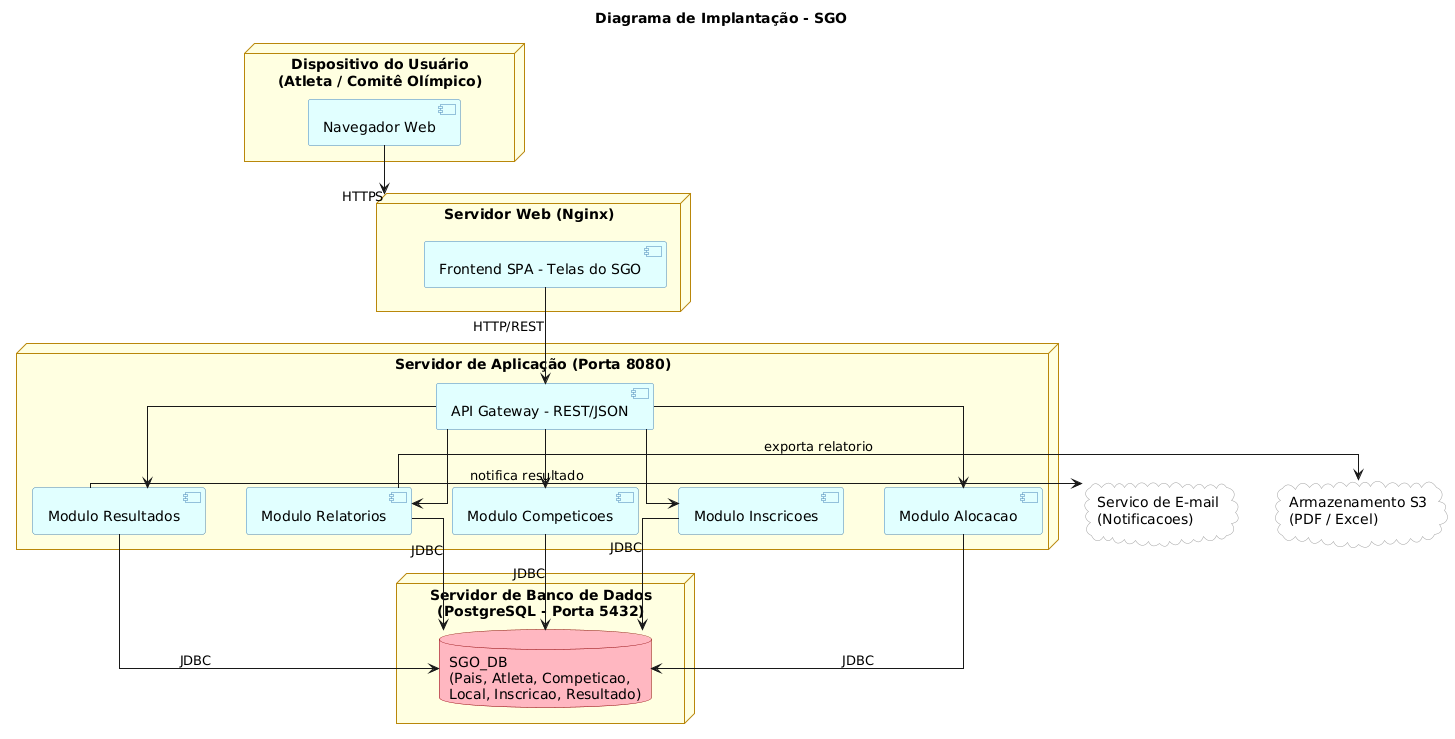

The diagram above was rendered by PlantUML. Its source (embedded in the PNG):
@startuml
title Diagrama de Implantação - SGO

skinparam node {
    BackgroundColor LightYellow
    BorderColor DarkGoldenrod
    FontStyle Bold
}
skinparam component {
    BackgroundColor LightCyan
    BorderColor SteelBlue
}
skinparam database {
    BackgroundColor LightPink
    BorderColor DarkRed
}
skinparam cloud {
    BackgroundColor White
    BorderColor #A0A0A0
}
skinparam linetype ortho
skinparam nodesep 40
skinparam ranksep 50

' ── CLIENTES ────────────────────────────────────────────
node "Dispositivo do Usuário\n(Atleta / Comitê Olímpico)" as Client {
    [Navegador Web] as Browser
}

' ── SERVIDOR WEB ────────────────────────────────────────
node "Servidor Web (Nginx)" as WebServer {
    [Frontend SPA - Telas do SGO] as Frontend
}

Browser -down-> WebServer : HTTPS

' ── SERVIDOR DE APLICAÇÃO ───────────────────────────────
node "Servidor de Aplicação (Porta 8080)" as AppServer {
    [API Gateway - REST/JSON] as API
    [Modulo Competicoes]  as CompSvc
    [Modulo Inscricoes]   as InscSvc
    [Modulo Alocacao]     as AlocSvc
    [Modulo Resultados]   as ResSvc
    [Modulo Relatorios]   as RelSvc

    Frontend -down-> API : HTTP/REST

    API -down-> CompSvc
    API -down-> InscSvc
    API -down-> AlocSvc
    API -down-> ResSvc
    API -down-> RelSvc
}

' ── BANCO DE DADOS ──────────────────────────────────────
node "Servidor de Banco de Dados\n(PostgreSQL - Porta 5432)" as DBServer {
    database "SGO_DB\n(Pais, Atleta, Competicao,\nLocal, Inscricao, Resultado)" as BD
}

CompSvc -down-> BD : JDBC
InscSvc -down-> BD : JDBC
AlocSvc -down-> BD : JDBC
ResSvc  -down-> BD : JDBC
RelSvc  -down-> BD : JDBC

' ── SERVIÇOS EXTERNOS ───────────────────────────────────
cloud "Servico de E-mail\n(Notificacoes)" as Email
cloud "Armazenamento S3\n(PDF / Excel)" as S3

ResSvc -right-> Email : notifica resultado
RelSvc -right-> S3    : exporta relatorio
@enduml